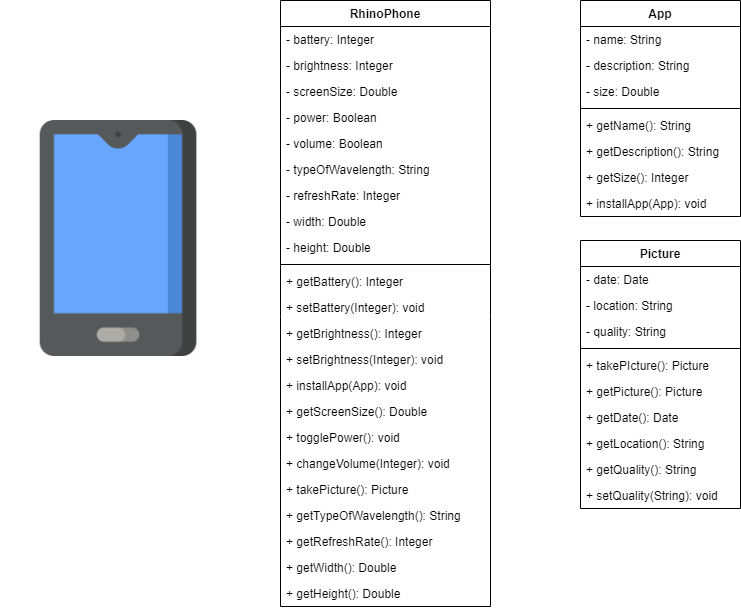

The diagram above was exported from draw.io. Its source (the exported page's mxGraphModel, read from the mxfile embedded in the PNG):
<mxGraphModel dx="1038" dy="1599" grid="1" gridSize="10" guides="1" tooltips="1" connect="1" arrows="1" fold="1" page="1" pageScale="1" pageWidth="850" pageHeight="1100" math="0" shadow="0">
  <root>
    <mxCell id="0" />
    <mxCell id="1" parent="0" />
    <mxCell id="aTE2C53uHMjn-EKrHSKa-1" value="" style="shape=image;verticalLabelPosition=bottom;labelBackgroundColor=#ffffff;verticalAlign=top;aspect=fixed;imageAspect=0;image=data:image/png,(base64 omitted: 8844 chars);" parent="1" vertex="1">
      <mxGeometry x="40" y="110" width="236" height="236" as="geometry" />
    </mxCell>
    <mxCell id="aTE2C53uHMjn-EKrHSKa-2" value="RhinoPhone" style="swimlane;fontStyle=1;align=center;verticalAlign=top;childLayout=stackLayout;horizontal=1;startSize=26;horizontalStack=0;resizeParent=1;resizeParentMax=0;resizeLast=0;collapsible=1;marginBottom=0;" parent="1" vertex="1">
      <mxGeometry x="320" y="-10" width="210" height="606" as="geometry" />
    </mxCell>
    <mxCell id="aTE2C53uHMjn-EKrHSKa-3" value="- battery: Integer" style="text;strokeColor=none;fillColor=none;align=left;verticalAlign=top;spacingLeft=4;spacingRight=4;overflow=hidden;rotatable=0;points=[[0,0.5],[1,0.5]];portConstraint=eastwest;" parent="aTE2C53uHMjn-EKrHSKa-2" vertex="1">
      <mxGeometry y="26" width="210" height="26" as="geometry" />
    </mxCell>
    <mxCell id="aTE2C53uHMjn-EKrHSKa-7" value="- brightness: Integer" style="text;strokeColor=none;fillColor=none;align=left;verticalAlign=top;spacingLeft=4;spacingRight=4;overflow=hidden;rotatable=0;points=[[0,0.5],[1,0.5]];portConstraint=eastwest;" parent="aTE2C53uHMjn-EKrHSKa-2" vertex="1">
      <mxGeometry y="52" width="210" height="26" as="geometry" />
    </mxCell>
    <mxCell id="aTE2C53uHMjn-EKrHSKa-20" value="- screenSize: Double" style="text;strokeColor=none;fillColor=none;align=left;verticalAlign=top;spacingLeft=4;spacingRight=4;overflow=hidden;rotatable=0;points=[[0,0.5],[1,0.5]];portConstraint=eastwest;" parent="aTE2C53uHMjn-EKrHSKa-2" vertex="1">
      <mxGeometry y="78" width="210" height="26" as="geometry" />
    </mxCell>
    <mxCell id="aTE2C53uHMjn-EKrHSKa-22" value="- power: Boolean" style="text;strokeColor=none;fillColor=none;align=left;verticalAlign=top;spacingLeft=4;spacingRight=4;overflow=hidden;rotatable=0;points=[[0,0.5],[1,0.5]];portConstraint=eastwest;" parent="aTE2C53uHMjn-EKrHSKa-2" vertex="1">
      <mxGeometry y="104" width="210" height="26" as="geometry" />
    </mxCell>
    <mxCell id="aTE2C53uHMjn-EKrHSKa-24" value="- volume: Boolean" style="text;strokeColor=none;fillColor=none;align=left;verticalAlign=top;spacingLeft=4;spacingRight=4;overflow=hidden;rotatable=0;points=[[0,0.5],[1,0.5]];portConstraint=eastwest;" parent="aTE2C53uHMjn-EKrHSKa-2" vertex="1">
      <mxGeometry y="130" width="210" height="26" as="geometry" />
    </mxCell>
    <mxCell id="AMGtovUwPaaS4r6m4uJd-13" value="- typeOfWavelength: String" style="text;strokeColor=none;fillColor=none;align=left;verticalAlign=top;spacingLeft=4;spacingRight=4;overflow=hidden;rotatable=0;points=[[0,0.5],[1,0.5]];portConstraint=eastwest;" vertex="1" parent="aTE2C53uHMjn-EKrHSKa-2">
      <mxGeometry y="156" width="210" height="26" as="geometry" />
    </mxCell>
    <mxCell id="AMGtovUwPaaS4r6m4uJd-15" value="- refreshRate: Integer" style="text;strokeColor=none;fillColor=none;align=left;verticalAlign=top;spacingLeft=4;spacingRight=4;overflow=hidden;rotatable=0;points=[[0,0.5],[1,0.5]];portConstraint=eastwest;" vertex="1" parent="aTE2C53uHMjn-EKrHSKa-2">
      <mxGeometry y="182" width="210" height="26" as="geometry" />
    </mxCell>
    <mxCell id="AMGtovUwPaaS4r6m4uJd-17" value="- width: Double" style="text;strokeColor=none;fillColor=none;align=left;verticalAlign=top;spacingLeft=4;spacingRight=4;overflow=hidden;rotatable=0;points=[[0,0.5],[1,0.5]];portConstraint=eastwest;" vertex="1" parent="aTE2C53uHMjn-EKrHSKa-2">
      <mxGeometry y="208" width="210" height="26" as="geometry" />
    </mxCell>
    <mxCell id="AMGtovUwPaaS4r6m4uJd-18" value="- height: Double" style="text;strokeColor=none;fillColor=none;align=left;verticalAlign=top;spacingLeft=4;spacingRight=4;overflow=hidden;rotatable=0;points=[[0,0.5],[1,0.5]];portConstraint=eastwest;" vertex="1" parent="aTE2C53uHMjn-EKrHSKa-2">
      <mxGeometry y="234" width="210" height="26" as="geometry" />
    </mxCell>
    <mxCell id="aTE2C53uHMjn-EKrHSKa-4" value="" style="line;strokeWidth=1;fillColor=none;align=left;verticalAlign=middle;spacingTop=-1;spacingLeft=3;spacingRight=3;rotatable=0;labelPosition=right;points=[];portConstraint=eastwest;" parent="aTE2C53uHMjn-EKrHSKa-2" vertex="1">
      <mxGeometry y="260" width="210" height="8" as="geometry" />
    </mxCell>
    <mxCell id="aTE2C53uHMjn-EKrHSKa-5" value="+ getBattery(): Integer" style="text;strokeColor=none;fillColor=none;align=left;verticalAlign=top;spacingLeft=4;spacingRight=4;overflow=hidden;rotatable=0;points=[[0,0.5],[1,0.5]];portConstraint=eastwest;" parent="aTE2C53uHMjn-EKrHSKa-2" vertex="1">
      <mxGeometry y="268" width="210" height="26" as="geometry" />
    </mxCell>
    <mxCell id="aTE2C53uHMjn-EKrHSKa-6" value="+ setBattery(Integer): void" style="text;strokeColor=none;fillColor=none;align=left;verticalAlign=top;spacingLeft=4;spacingRight=4;overflow=hidden;rotatable=0;points=[[0,0.5],[1,0.5]];portConstraint=eastwest;" parent="aTE2C53uHMjn-EKrHSKa-2" vertex="1">
      <mxGeometry y="294" width="210" height="26" as="geometry" />
    </mxCell>
    <mxCell id="aTE2C53uHMjn-EKrHSKa-8" value="+ getBrightness(): Integer" style="text;strokeColor=none;fillColor=none;align=left;verticalAlign=top;spacingLeft=4;spacingRight=4;overflow=hidden;rotatable=0;points=[[0,0.5],[1,0.5]];portConstraint=eastwest;" parent="aTE2C53uHMjn-EKrHSKa-2" vertex="1">
      <mxGeometry y="320" width="210" height="26" as="geometry" />
    </mxCell>
    <mxCell id="aTE2C53uHMjn-EKrHSKa-9" value="+ setBrightness(Integer): void" style="text;strokeColor=none;fillColor=none;align=left;verticalAlign=top;spacingLeft=4;spacingRight=4;overflow=hidden;rotatable=0;points=[[0,0.5],[1,0.5]];portConstraint=eastwest;" parent="aTE2C53uHMjn-EKrHSKa-2" vertex="1">
      <mxGeometry y="346" width="210" height="26" as="geometry" />
    </mxCell>
    <mxCell id="aTE2C53uHMjn-EKrHSKa-10" value="+ installApp(App): void" style="text;strokeColor=none;fillColor=none;align=left;verticalAlign=top;spacingLeft=4;spacingRight=4;overflow=hidden;rotatable=0;points=[[0,0.5],[1,0.5]];portConstraint=eastwest;" parent="aTE2C53uHMjn-EKrHSKa-2" vertex="1">
      <mxGeometry y="372" width="210" height="26" as="geometry" />
    </mxCell>
    <mxCell id="aTE2C53uHMjn-EKrHSKa-21" value="+ getScreenSize(): Double" style="text;strokeColor=none;fillColor=none;align=left;verticalAlign=top;spacingLeft=4;spacingRight=4;overflow=hidden;rotatable=0;points=[[0,0.5],[1,0.5]];portConstraint=eastwest;" parent="aTE2C53uHMjn-EKrHSKa-2" vertex="1">
      <mxGeometry y="398" width="210" height="26" as="geometry" />
    </mxCell>
    <mxCell id="aTE2C53uHMjn-EKrHSKa-23" value="+ togglePower(): void" style="text;strokeColor=none;fillColor=none;align=left;verticalAlign=top;spacingLeft=4;spacingRight=4;overflow=hidden;rotatable=0;points=[[0,0.5],[1,0.5]];portConstraint=eastwest;" parent="aTE2C53uHMjn-EKrHSKa-2" vertex="1">
      <mxGeometry y="424" width="210" height="26" as="geometry" />
    </mxCell>
    <mxCell id="aTE2C53uHMjn-EKrHSKa-25" value="+ changeVolume(Integer): void" style="text;strokeColor=none;fillColor=none;align=left;verticalAlign=top;spacingLeft=4;spacingRight=4;overflow=hidden;rotatable=0;points=[[0,0.5],[1,0.5]];portConstraint=eastwest;" parent="aTE2C53uHMjn-EKrHSKa-2" vertex="1">
      <mxGeometry y="450" width="210" height="26" as="geometry" />
    </mxCell>
    <mxCell id="AMGtovUwPaaS4r6m4uJd-12" value="+ takePicture(): Picture" style="text;strokeColor=none;fillColor=none;align=left;verticalAlign=top;spacingLeft=4;spacingRight=4;overflow=hidden;rotatable=0;points=[[0,0.5],[1,0.5]];portConstraint=eastwest;" vertex="1" parent="aTE2C53uHMjn-EKrHSKa-2">
      <mxGeometry y="476" width="210" height="26" as="geometry" />
    </mxCell>
    <mxCell id="AMGtovUwPaaS4r6m4uJd-14" value="+ getTypeOfWavelength(): String" style="text;strokeColor=none;fillColor=none;align=left;verticalAlign=top;spacingLeft=4;spacingRight=4;overflow=hidden;rotatable=0;points=[[0,0.5],[1,0.5]];portConstraint=eastwest;" vertex="1" parent="aTE2C53uHMjn-EKrHSKa-2">
      <mxGeometry y="502" width="210" height="26" as="geometry" />
    </mxCell>
    <mxCell id="AMGtovUwPaaS4r6m4uJd-16" value="+ getRefreshRate(): Integer" style="text;strokeColor=none;fillColor=none;align=left;verticalAlign=top;spacingLeft=4;spacingRight=4;overflow=hidden;rotatable=0;points=[[0,0.5],[1,0.5]];portConstraint=eastwest;" vertex="1" parent="aTE2C53uHMjn-EKrHSKa-2">
      <mxGeometry y="528" width="210" height="26" as="geometry" />
    </mxCell>
    <mxCell id="AMGtovUwPaaS4r6m4uJd-19" value="+ getWidth(): Double" style="text;strokeColor=none;fillColor=none;align=left;verticalAlign=top;spacingLeft=4;spacingRight=4;overflow=hidden;rotatable=0;points=[[0,0.5],[1,0.5]];portConstraint=eastwest;" vertex="1" parent="aTE2C53uHMjn-EKrHSKa-2">
      <mxGeometry y="554" width="210" height="26" as="geometry" />
    </mxCell>
    <mxCell id="AMGtovUwPaaS4r6m4uJd-20" value="+ getHeight(): Double" style="text;strokeColor=none;fillColor=none;align=left;verticalAlign=top;spacingLeft=4;spacingRight=4;overflow=hidden;rotatable=0;points=[[0,0.5],[1,0.5]];portConstraint=eastwest;" vertex="1" parent="aTE2C53uHMjn-EKrHSKa-2">
      <mxGeometry y="580" width="210" height="26" as="geometry" />
    </mxCell>
    <mxCell id="aTE2C53uHMjn-EKrHSKa-11" value="App" style="swimlane;fontStyle=1;align=center;verticalAlign=top;childLayout=stackLayout;horizontal=1;startSize=26;horizontalStack=0;resizeParent=1;resizeParentMax=0;resizeLast=0;collapsible=1;marginBottom=0;" parent="1" vertex="1">
      <mxGeometry x="620" y="-10" width="160" height="216" as="geometry" />
    </mxCell>
    <mxCell id="aTE2C53uHMjn-EKrHSKa-12" value="- name: String" style="text;strokeColor=none;fillColor=none;align=left;verticalAlign=top;spacingLeft=4;spacingRight=4;overflow=hidden;rotatable=0;points=[[0,0.5],[1,0.5]];portConstraint=eastwest;" parent="aTE2C53uHMjn-EKrHSKa-11" vertex="1">
      <mxGeometry y="26" width="160" height="26" as="geometry" />
    </mxCell>
    <mxCell id="aTE2C53uHMjn-EKrHSKa-15" value="- description: String" style="text;strokeColor=none;fillColor=none;align=left;verticalAlign=top;spacingLeft=4;spacingRight=4;overflow=hidden;rotatable=0;points=[[0,0.5],[1,0.5]];portConstraint=eastwest;" parent="aTE2C53uHMjn-EKrHSKa-11" vertex="1">
      <mxGeometry y="52" width="160" height="26" as="geometry" />
    </mxCell>
    <mxCell id="aTE2C53uHMjn-EKrHSKa-17" value="- size: Double" style="text;strokeColor=none;fillColor=none;align=left;verticalAlign=top;spacingLeft=4;spacingRight=4;overflow=hidden;rotatable=0;points=[[0,0.5],[1,0.5]];portConstraint=eastwest;" parent="aTE2C53uHMjn-EKrHSKa-11" vertex="1">
      <mxGeometry y="78" width="160" height="26" as="geometry" />
    </mxCell>
    <mxCell id="aTE2C53uHMjn-EKrHSKa-13" value="" style="line;strokeWidth=1;fillColor=none;align=left;verticalAlign=middle;spacingTop=-1;spacingLeft=3;spacingRight=3;rotatable=0;labelPosition=right;points=[];portConstraint=eastwest;" parent="aTE2C53uHMjn-EKrHSKa-11" vertex="1">
      <mxGeometry y="104" width="160" height="8" as="geometry" />
    </mxCell>
    <mxCell id="aTE2C53uHMjn-EKrHSKa-14" value="+ getName(): String" style="text;strokeColor=none;fillColor=none;align=left;verticalAlign=top;spacingLeft=4;spacingRight=4;overflow=hidden;rotatable=0;points=[[0,0.5],[1,0.5]];portConstraint=eastwest;" parent="aTE2C53uHMjn-EKrHSKa-11" vertex="1">
      <mxGeometry y="112" width="160" height="26" as="geometry" />
    </mxCell>
    <mxCell id="aTE2C53uHMjn-EKrHSKa-16" value="+ getDescription(): String" style="text;strokeColor=none;fillColor=none;align=left;verticalAlign=top;spacingLeft=4;spacingRight=4;overflow=hidden;rotatable=0;points=[[0,0.5],[1,0.5]];portConstraint=eastwest;" parent="aTE2C53uHMjn-EKrHSKa-11" vertex="1">
      <mxGeometry y="138" width="160" height="26" as="geometry" />
    </mxCell>
    <mxCell id="aTE2C53uHMjn-EKrHSKa-18" value="+ getSize(): Integer" style="text;strokeColor=none;fillColor=none;align=left;verticalAlign=top;spacingLeft=4;spacingRight=4;overflow=hidden;rotatable=0;points=[[0,0.5],[1,0.5]];portConstraint=eastwest;" parent="aTE2C53uHMjn-EKrHSKa-11" vertex="1">
      <mxGeometry y="164" width="160" height="26" as="geometry" />
    </mxCell>
    <mxCell id="aTE2C53uHMjn-EKrHSKa-19" value="+ installApp(App): void" style="text;strokeColor=none;fillColor=none;align=left;verticalAlign=top;spacingLeft=4;spacingRight=4;overflow=hidden;rotatable=0;points=[[0,0.5],[1,0.5]];portConstraint=eastwest;" parent="aTE2C53uHMjn-EKrHSKa-11" vertex="1">
      <mxGeometry y="190" width="160" height="26" as="geometry" />
    </mxCell>
    <mxCell id="AMGtovUwPaaS4r6m4uJd-1" value="Picture" style="swimlane;fontStyle=1;align=center;verticalAlign=top;childLayout=stackLayout;horizontal=1;startSize=26;horizontalStack=0;resizeParent=1;resizeParentMax=0;resizeLast=0;collapsible=1;marginBottom=0;" vertex="1" parent="1">
      <mxGeometry x="620" y="230" width="160" height="268" as="geometry" />
    </mxCell>
    <mxCell id="AMGtovUwPaaS4r6m4uJd-2" value="- date: Date" style="text;strokeColor=none;fillColor=none;align=left;verticalAlign=top;spacingLeft=4;spacingRight=4;overflow=hidden;rotatable=0;points=[[0,0.5],[1,0.5]];portConstraint=eastwest;" vertex="1" parent="AMGtovUwPaaS4r6m4uJd-1">
      <mxGeometry y="26" width="160" height="26" as="geometry" />
    </mxCell>
    <mxCell id="AMGtovUwPaaS4r6m4uJd-3" value="- location: String" style="text;strokeColor=none;fillColor=none;align=left;verticalAlign=top;spacingLeft=4;spacingRight=4;overflow=hidden;rotatable=0;points=[[0,0.5],[1,0.5]];portConstraint=eastwest;" vertex="1" parent="AMGtovUwPaaS4r6m4uJd-1">
      <mxGeometry y="52" width="160" height="26" as="geometry" />
    </mxCell>
    <mxCell id="AMGtovUwPaaS4r6m4uJd-4" value="- quality: String" style="text;strokeColor=none;fillColor=none;align=left;verticalAlign=top;spacingLeft=4;spacingRight=4;overflow=hidden;rotatable=0;points=[[0,0.5],[1,0.5]];portConstraint=eastwest;" vertex="1" parent="AMGtovUwPaaS4r6m4uJd-1">
      <mxGeometry y="78" width="160" height="26" as="geometry" />
    </mxCell>
    <mxCell id="AMGtovUwPaaS4r6m4uJd-5" value="" style="line;strokeWidth=1;fillColor=none;align=left;verticalAlign=middle;spacingTop=-1;spacingLeft=3;spacingRight=3;rotatable=0;labelPosition=right;points=[];portConstraint=eastwest;" vertex="1" parent="AMGtovUwPaaS4r6m4uJd-1">
      <mxGeometry y="104" width="160" height="8" as="geometry" />
    </mxCell>
    <mxCell id="AMGtovUwPaaS4r6m4uJd-6" value="+ takePIcture(): Picture" style="text;strokeColor=none;fillColor=none;align=left;verticalAlign=top;spacingLeft=4;spacingRight=4;overflow=hidden;rotatable=0;points=[[0,0.5],[1,0.5]];portConstraint=eastwest;" vertex="1" parent="AMGtovUwPaaS4r6m4uJd-1">
      <mxGeometry y="112" width="160" height="26" as="geometry" />
    </mxCell>
    <mxCell id="AMGtovUwPaaS4r6m4uJd-7" value="+ getPicture(): Picture" style="text;strokeColor=none;fillColor=none;align=left;verticalAlign=top;spacingLeft=4;spacingRight=4;overflow=hidden;rotatable=0;points=[[0,0.5],[1,0.5]];portConstraint=eastwest;" vertex="1" parent="AMGtovUwPaaS4r6m4uJd-1">
      <mxGeometry y="138" width="160" height="26" as="geometry" />
    </mxCell>
    <mxCell id="AMGtovUwPaaS4r6m4uJd-8" value="+ getDate(): Date" style="text;strokeColor=none;fillColor=none;align=left;verticalAlign=top;spacingLeft=4;spacingRight=4;overflow=hidden;rotatable=0;points=[[0,0.5],[1,0.5]];portConstraint=eastwest;" vertex="1" parent="AMGtovUwPaaS4r6m4uJd-1">
      <mxGeometry y="164" width="160" height="26" as="geometry" />
    </mxCell>
    <mxCell id="AMGtovUwPaaS4r6m4uJd-9" value="+ getLocation(): String" style="text;strokeColor=none;fillColor=none;align=left;verticalAlign=top;spacingLeft=4;spacingRight=4;overflow=hidden;rotatable=0;points=[[0,0.5],[1,0.5]];portConstraint=eastwest;" vertex="1" parent="AMGtovUwPaaS4r6m4uJd-1">
      <mxGeometry y="190" width="160" height="26" as="geometry" />
    </mxCell>
    <mxCell id="AMGtovUwPaaS4r6m4uJd-10" value="+ getQuality(): String" style="text;strokeColor=none;fillColor=none;align=left;verticalAlign=top;spacingLeft=4;spacingRight=4;overflow=hidden;rotatable=0;points=[[0,0.5],[1,0.5]];portConstraint=eastwest;" vertex="1" parent="AMGtovUwPaaS4r6m4uJd-1">
      <mxGeometry y="216" width="160" height="26" as="geometry" />
    </mxCell>
    <mxCell id="AMGtovUwPaaS4r6m4uJd-11" value="+ setQuality(String): void" style="text;strokeColor=none;fillColor=none;align=left;verticalAlign=top;spacingLeft=4;spacingRight=4;overflow=hidden;rotatable=0;points=[[0,0.5],[1,0.5]];portConstraint=eastwest;" vertex="1" parent="AMGtovUwPaaS4r6m4uJd-1">
      <mxGeometry y="242" width="160" height="26" as="geometry" />
    </mxCell>
  </root>
</mxGraphModel>